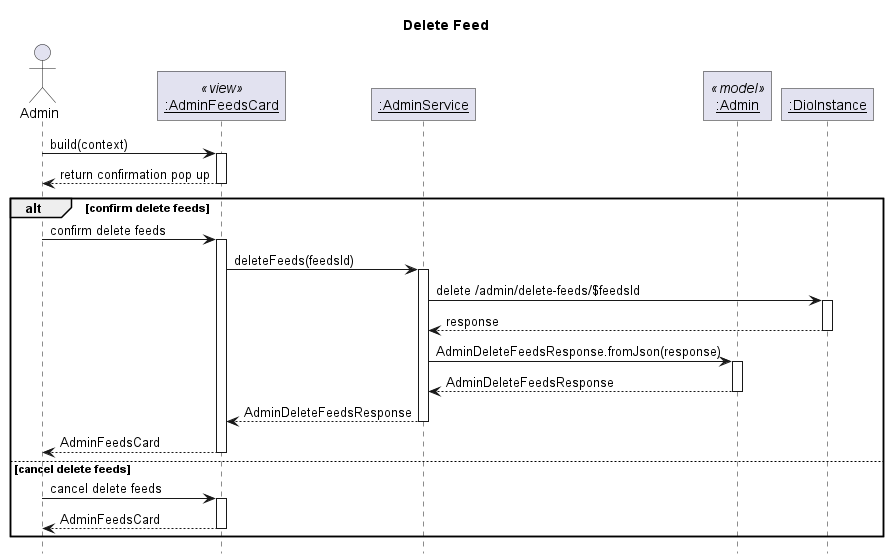

The diagram above was rendered by PlantUML. Its source (embedded in the PNG):
@startuml Delete Feed
' Global param
title Delete Feed
autoactivate on

' Global style configuration
skinparam RoundCorner 0
hide footbox

' Sequence participant configuration
actor Admin
participant "__:AdminFeedsCard__" as Card <<view>>
participant "__:AdminService__" as Service
participant "__:Admin__" as Model <<model>>
participant "__:DioInstance__" as Dio


' Sequence diagram
Admin -> Card : build(context)
Admin <-- Card: return confirmation pop up
alt confirm delete feeds
Admin -> Card: confirm delete feeds
Card -> Service: deleteFeeds(feedsId)
Service -> Dio: delete /admin/delete-feeds/$feedsId
Service <-- Dio: response
Service -> Model: AdminDeleteFeedsResponse.fromJson(response)
Service <-- Model: AdminDeleteFeedsResponse
Card <-- Service: AdminDeleteFeedsResponse
Admin <-- Card: AdminFeedsCard
else cancel delete feeds
Admin -> Card: cancel delete feeds
Admin <-- Card: AdminFeedsCard
end






@enduml